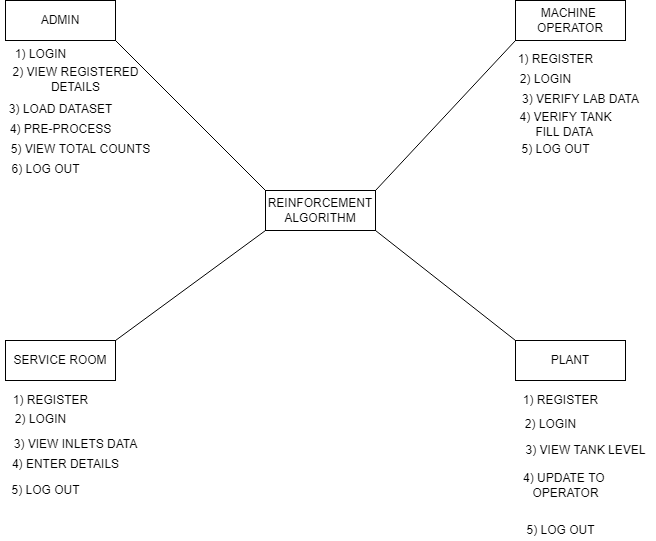

The diagram above was exported from draw.io. Its source (the exported page's mxGraphModel, read from the mxfile embedded in the PNG):
<mxGraphModel dx="526" dy="425" grid="1" gridSize="10" guides="1" tooltips="1" connect="1" arrows="1" fold="1" page="1" pageScale="1" pageWidth="850" pageHeight="1100" math="0" shadow="0">
  <root>
    <mxCell id="7WRXgPYFYUT-sjtx4_xC-0" />
    <mxCell id="7WRXgPYFYUT-sjtx4_xC-1" parent="7WRXgPYFYUT-sjtx4_xC-0" />
    <mxCell id="7WRXgPYFYUT-sjtx4_xC-2" value="MACHINE&amp;nbsp;&lt;br&gt;OPERATOR" style="rounded=0;whiteSpace=wrap;html=1;" parent="7WRXgPYFYUT-sjtx4_xC-1" vertex="1">
      <mxGeometry x="650" y="80" width="110" height="40" as="geometry" />
    </mxCell>
    <mxCell id="7WRXgPYFYUT-sjtx4_xC-3" value="" style="endArrow=none;html=1;entryX=0;entryY=1;entryDx=0;entryDy=0;exitX=1;exitY=0;exitDx=0;exitDy=0;" parent="7WRXgPYFYUT-sjtx4_xC-1" target="7WRXgPYFYUT-sjtx4_xC-2" edge="1">
      <mxGeometry width="50" height="50" relative="1" as="geometry">
        <mxPoint x="510" y="270" as="sourcePoint" />
        <mxPoint x="440" y="300" as="targetPoint" />
      </mxGeometry>
    </mxCell>
    <mxCell id="7WRXgPYFYUT-sjtx4_xC-4" value="ADMIN" style="rounded=0;whiteSpace=wrap;html=1;" parent="7WRXgPYFYUT-sjtx4_xC-1" vertex="1">
      <mxGeometry x="140" y="80" width="110" height="40" as="geometry" />
    </mxCell>
    <mxCell id="7WRXgPYFYUT-sjtx4_xC-5" value="" style="endArrow=none;html=1;exitX=1;exitY=1;exitDx=0;exitDy=0;entryX=0;entryY=0;entryDx=0;entryDy=0;" parent="7WRXgPYFYUT-sjtx4_xC-1" source="7WRXgPYFYUT-sjtx4_xC-4" target="7WRXgPYFYUT-sjtx4_xC-6" edge="1">
      <mxGeometry width="50" height="50" relative="1" as="geometry">
        <mxPoint x="390" y="350" as="sourcePoint" />
        <mxPoint x="440" y="300" as="targetPoint" />
      </mxGeometry>
    </mxCell>
    <mxCell id="7WRXgPYFYUT-sjtx4_xC-6" value="REINFORCEMENT ALGORITHM" style="rounded=0;whiteSpace=wrap;html=1;" parent="7WRXgPYFYUT-sjtx4_xC-1" vertex="1">
      <mxGeometry x="400" y="270" width="110" height="40" as="geometry" />
    </mxCell>
    <mxCell id="7WRXgPYFYUT-sjtx4_xC-7" value="SERVICE ROOM" style="rounded=0;whiteSpace=wrap;html=1;" parent="7WRXgPYFYUT-sjtx4_xC-1" vertex="1">
      <mxGeometry x="140" y="420" width="110" height="40" as="geometry" />
    </mxCell>
    <mxCell id="7WRXgPYFYUT-sjtx4_xC-8" value="" style="endArrow=none;html=1;exitX=1;exitY=0;exitDx=0;exitDy=0;entryX=0;entryY=1;entryDx=0;entryDy=0;" parent="7WRXgPYFYUT-sjtx4_xC-1" source="7WRXgPYFYUT-sjtx4_xC-7" target="7WRXgPYFYUT-sjtx4_xC-6" edge="1">
      <mxGeometry width="50" height="50" relative="1" as="geometry">
        <mxPoint x="390" y="350" as="sourcePoint" />
        <mxPoint x="440" y="300" as="targetPoint" />
      </mxGeometry>
    </mxCell>
    <mxCell id="7WRXgPYFYUT-sjtx4_xC-9" value="PLANT" style="rounded=0;whiteSpace=wrap;html=1;" parent="7WRXgPYFYUT-sjtx4_xC-1" vertex="1">
      <mxGeometry x="650" y="420" width="110" height="40" as="geometry" />
    </mxCell>
    <mxCell id="7WRXgPYFYUT-sjtx4_xC-10" value="" style="endArrow=none;html=1;entryX=0;entryY=0;entryDx=0;entryDy=0;exitX=1;exitY=1;exitDx=0;exitDy=0;" parent="7WRXgPYFYUT-sjtx4_xC-1" source="7WRXgPYFYUT-sjtx4_xC-6" target="7WRXgPYFYUT-sjtx4_xC-9" edge="1">
      <mxGeometry width="50" height="50" relative="1" as="geometry">
        <mxPoint x="520" y="280" as="sourcePoint" />
        <mxPoint x="660" y="130" as="targetPoint" />
      </mxGeometry>
    </mxCell>
    <mxCell id="7WRXgPYFYUT-sjtx4_xC-11" value="1) LOGIN" style="text;html=1;align=center;verticalAlign=middle;resizable=0;points=[];autosize=1;strokeColor=none;" parent="7WRXgPYFYUT-sjtx4_xC-1" vertex="1">
      <mxGeometry x="140" y="124" width="70" height="20" as="geometry" />
    </mxCell>
    <mxCell id="7WRXgPYFYUT-sjtx4_xC-12" value="2) VIEW REGISTERED&lt;br&gt;DETAILS" style="text;html=1;align=center;verticalAlign=middle;resizable=0;points=[];autosize=1;strokeColor=none;" parent="7WRXgPYFYUT-sjtx4_xC-1" vertex="1">
      <mxGeometry x="140" y="144" width="140" height="30" as="geometry" />
    </mxCell>
    <mxCell id="7WRXgPYFYUT-sjtx4_xC-13" value="4) PRE-PROCESS" style="text;html=1;align=center;verticalAlign=middle;resizable=0;points=[];autosize=1;strokeColor=none;" parent="7WRXgPYFYUT-sjtx4_xC-1" vertex="1">
      <mxGeometry x="135" y="199" width="120" height="20" as="geometry" />
    </mxCell>
    <mxCell id="7WRXgPYFYUT-sjtx4_xC-14" value="3) LOAD DATASET" style="text;html=1;align=center;verticalAlign=middle;resizable=0;points=[];autosize=1;strokeColor=none;" parent="7WRXgPYFYUT-sjtx4_xC-1" vertex="1">
      <mxGeometry x="135" y="179" width="120" height="20" as="geometry" />
    </mxCell>
    <mxCell id="7WRXgPYFYUT-sjtx4_xC-15" value="1) REGISTER" style="text;html=1;align=center;verticalAlign=middle;resizable=0;points=[];autosize=1;strokeColor=none;" parent="7WRXgPYFYUT-sjtx4_xC-1" vertex="1">
      <mxGeometry x="140" y="470" width="90" height="20" as="geometry" />
    </mxCell>
    <mxCell id="7WRXgPYFYUT-sjtx4_xC-16" value="2) LOGIN" style="text;html=1;align=center;verticalAlign=middle;resizable=0;points=[];autosize=1;strokeColor=none;" parent="7WRXgPYFYUT-sjtx4_xC-1" vertex="1">
      <mxGeometry x="140" y="489" width="70" height="20" as="geometry" />
    </mxCell>
    <mxCell id="7WRXgPYFYUT-sjtx4_xC-17" value="4) ENTER DETAILS" style="text;html=1;align=center;verticalAlign=middle;resizable=0;points=[];autosize=1;strokeColor=none;" parent="7WRXgPYFYUT-sjtx4_xC-1" vertex="1">
      <mxGeometry x="140" y="534" width="120" height="20" as="geometry" />
    </mxCell>
    <mxCell id="7WRXgPYFYUT-sjtx4_xC-18" value="3) VIEW INLETS DATA" style="text;html=1;align=center;verticalAlign=middle;resizable=0;points=[];autosize=1;strokeColor=none;" parent="7WRXgPYFYUT-sjtx4_xC-1" vertex="1">
      <mxGeometry x="140" y="514" width="140" height="20" as="geometry" />
    </mxCell>
    <mxCell id="7WRXgPYFYUT-sjtx4_xC-19" value="5) LOG OUT" style="text;html=1;align=center;verticalAlign=middle;resizable=0;points=[];autosize=1;strokeColor=none;" parent="7WRXgPYFYUT-sjtx4_xC-1" vertex="1">
      <mxGeometry x="140" y="560" width="80" height="20" as="geometry" />
    </mxCell>
    <mxCell id="7WRXgPYFYUT-sjtx4_xC-20" value="1) REGISTER" style="text;html=1;align=center;verticalAlign=middle;resizable=0;points=[];autosize=1;strokeColor=none;" parent="7WRXgPYFYUT-sjtx4_xC-1" vertex="1">
      <mxGeometry x="650" y="470" width="90" height="20" as="geometry" />
    </mxCell>
    <mxCell id="7WRXgPYFYUT-sjtx4_xC-21" value="2) LOGIN" style="text;html=1;align=center;verticalAlign=middle;resizable=0;points=[];autosize=1;strokeColor=none;" parent="7WRXgPYFYUT-sjtx4_xC-1" vertex="1">
      <mxGeometry x="650" y="494" width="70" height="20" as="geometry" />
    </mxCell>
    <mxCell id="7WRXgPYFYUT-sjtx4_xC-22" value="5) LOG OUT" style="text;html=1;align=center;verticalAlign=middle;resizable=0;points=[];autosize=1;strokeColor=none;" parent="7WRXgPYFYUT-sjtx4_xC-1" vertex="1">
      <mxGeometry x="655" y="600" width="80" height="20" as="geometry" />
    </mxCell>
    <mxCell id="7WRXgPYFYUT-sjtx4_xC-23" value="4) UPDATE TO &lt;br&gt;OPERATOR" style="text;html=1;align=center;verticalAlign=middle;resizable=0;points=[];autosize=1;strokeColor=none;" parent="7WRXgPYFYUT-sjtx4_xC-1" vertex="1">
      <mxGeometry x="650" y="550" width="100" height="30" as="geometry" />
    </mxCell>
    <mxCell id="7WRXgPYFYUT-sjtx4_xC-24" value="1) REGISTER" style="text;html=1;align=center;verticalAlign=middle;resizable=0;points=[];autosize=1;strokeColor=none;" parent="7WRXgPYFYUT-sjtx4_xC-1" vertex="1">
      <mxGeometry x="645" y="129" width="90" height="20" as="geometry" />
    </mxCell>
    <mxCell id="7WRXgPYFYUT-sjtx4_xC-25" value="2) LOGIN" style="text;html=1;align=center;verticalAlign=middle;resizable=0;points=[];autosize=1;strokeColor=none;" parent="7WRXgPYFYUT-sjtx4_xC-1" vertex="1">
      <mxGeometry x="645" y="149" width="70" height="20" as="geometry" />
    </mxCell>
    <mxCell id="7WRXgPYFYUT-sjtx4_xC-26" value="4) VERIFY TANK&lt;br&gt;FILL DATA&amp;nbsp;" style="text;html=1;align=center;verticalAlign=middle;resizable=0;points=[];autosize=1;strokeColor=none;" parent="7WRXgPYFYUT-sjtx4_xC-1" vertex="1">
      <mxGeometry x="645" y="189" width="110" height="30" as="geometry" />
    </mxCell>
    <mxCell id="7WRXgPYFYUT-sjtx4_xC-27" value="3) VERIFY LAB DATA" style="text;html=1;align=center;verticalAlign=middle;resizable=0;points=[];autosize=1;strokeColor=none;" parent="7WRXgPYFYUT-sjtx4_xC-1" vertex="1">
      <mxGeometry x="650" y="169" width="130" height="20" as="geometry" />
    </mxCell>
    <mxCell id="7WRXgPYFYUT-sjtx4_xC-28" value="3) VIEW TANK LEVEL" style="text;html=1;align=center;verticalAlign=middle;resizable=0;points=[];autosize=1;strokeColor=none;" parent="7WRXgPYFYUT-sjtx4_xC-1" vertex="1">
      <mxGeometry x="650" y="520" width="140" height="20" as="geometry" />
    </mxCell>
    <mxCell id="7WRXgPYFYUT-sjtx4_xC-31" value="5) VIEW TOTAL COUNTS" style="text;html=1;align=center;verticalAlign=middle;resizable=0;points=[];autosize=1;strokeColor=none;" parent="7WRXgPYFYUT-sjtx4_xC-1" vertex="1">
      <mxGeometry x="140" y="219" width="150" height="20" as="geometry" />
    </mxCell>
    <mxCell id="7WRXgPYFYUT-sjtx4_xC-32" value="6) LOG OUT" style="text;html=1;align=center;verticalAlign=middle;resizable=0;points=[];autosize=1;strokeColor=none;" parent="7WRXgPYFYUT-sjtx4_xC-1" vertex="1">
      <mxGeometry x="140" y="239" width="80" height="20" as="geometry" />
    </mxCell>
    <mxCell id="7WRXgPYFYUT-sjtx4_xC-33" value="5) LOG OUT" style="text;html=1;align=center;verticalAlign=middle;resizable=0;points=[];autosize=1;strokeColor=none;" parent="7WRXgPYFYUT-sjtx4_xC-1" vertex="1">
      <mxGeometry x="650" y="219" width="80" height="20" as="geometry" />
    </mxCell>
  </root>
</mxGraphModel>